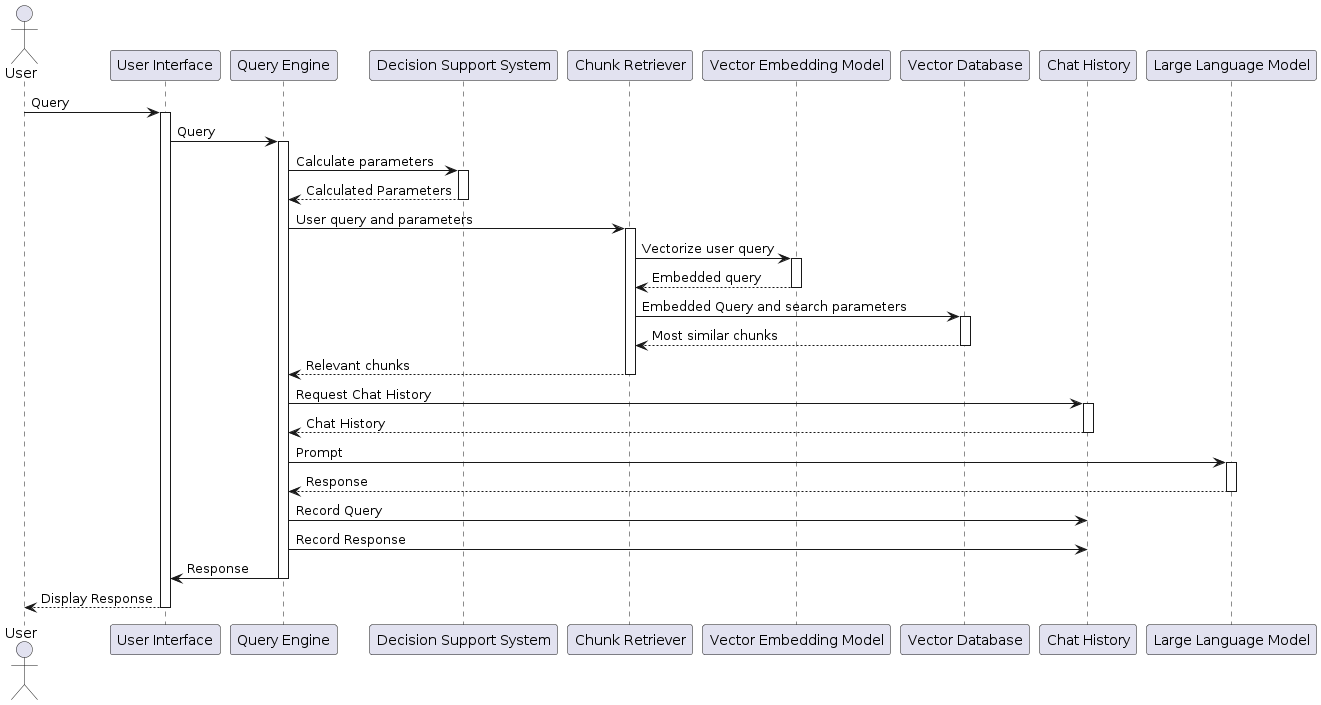

The diagram above was rendered by PlantUML. Its source (embedded in the PNG):
@startuml
actor User
participant "User Interface" as UI
participant "Query Engine" as Engine
participant "Decision Support System" as DSS
participant "Chunk Retriever" as Retriever
participant "Vector Embedding Model" as VEmbed
participant "Vector Database" as Database
participant "Chat History" as History
participant "Large Language Model" as LLM

User -> UI: Query
activate UI

UI -> Engine: Query
activate Engine

Engine -> DSS: Calculate parameters
activate DSS

DSS --> Engine: Calculated Parameters
deactivate DSS

Engine -> Retriever: User query and parameters
activate Retriever

Retriever -> VEmbed: Vectorize user query
activate VEmbed

VEmbed --> Retriever: Embedded query
deactivate VEmbed

Retriever -> Database: Embedded Query and search parameters
activate Database

Database --> Retriever: Most similar chunks
deactivate Database

Retriever --> Engine: Relevant chunks
deactivate Retriever

Engine -> History: Request Chat History
activate History

History --> Engine: Chat History
deactivate History

Engine -> LLM: Prompt
activate LLM

LLM --> Engine: Response
deactivate LLM

Engine -> History: Record Query
Engine -> History: Record Response

Engine -> UI: Response
deactivate Engine

UI --> User: Display Response
deactivate UI
@enduml